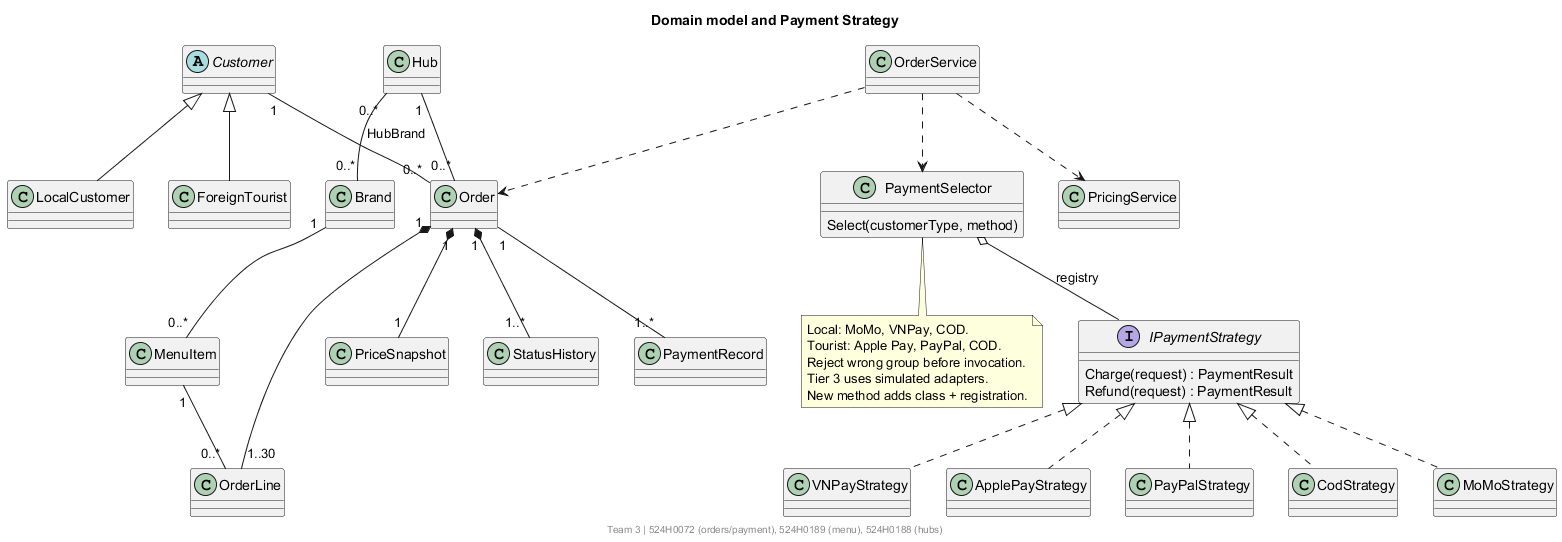

The diagram above was rendered by PlantUML. Its source (embedded in the PNG):
@startuml
skinparam classAttributeIconSize 0
title Domain model and Payment Strategy
footer Team 3 | 524H0072 (orders/payment), 524H0189 (menu), 524H0188 (hubs)
abstract class Customer
class LocalCustomer
class ForeignTourist
Customer <|-- LocalCustomer
Customer <|-- ForeignTourist
class Hub
class Brand
class MenuItem
class Order
class OrderLine
class PriceSnapshot
class StatusHistory
class PaymentRecord
Customer "1" -- "0..*" Order
Hub "1" -- "0..*" Order
Hub "0..*" -- "0..*" Brand : HubBrand
Brand "1" -- "0..*" MenuItem
Order "1" *-- "1..30" OrderLine
MenuItem "1" -- "0..*" OrderLine
Order "1" *-- "1" PriceSnapshot
Order "1" *-- "1..*" StatusHistory
Order "1" -- "1..*" PaymentRecord
class OrderService
class PricingService
class PaymentSelector {
 Select(customerType, method)
}
interface IPaymentStrategy {
 Charge(request) : PaymentResult
 Refund(request) : PaymentResult
}
class MoMoStrategy
class VNPayStrategy
class ApplePayStrategy
class PayPalStrategy
class CodStrategy
IPaymentStrategy <|.. MoMoStrategy
IPaymentStrategy <|.. VNPayStrategy
IPaymentStrategy <|.. ApplePayStrategy
IPaymentStrategy <|.. PayPalStrategy
IPaymentStrategy <|.. CodStrategy
OrderService ..> PricingService
OrderService ..> PaymentSelector
OrderService ..> Order
PaymentSelector o-- IPaymentStrategy : registry
note bottom of PaymentSelector
Local: MoMo, VNPay, COD.
Tourist: Apple Pay, PayPal, COD.
Reject wrong group before invocation.
Tier 3 uses simulated adapters.
New method adds class + registration.
end note
@enduml